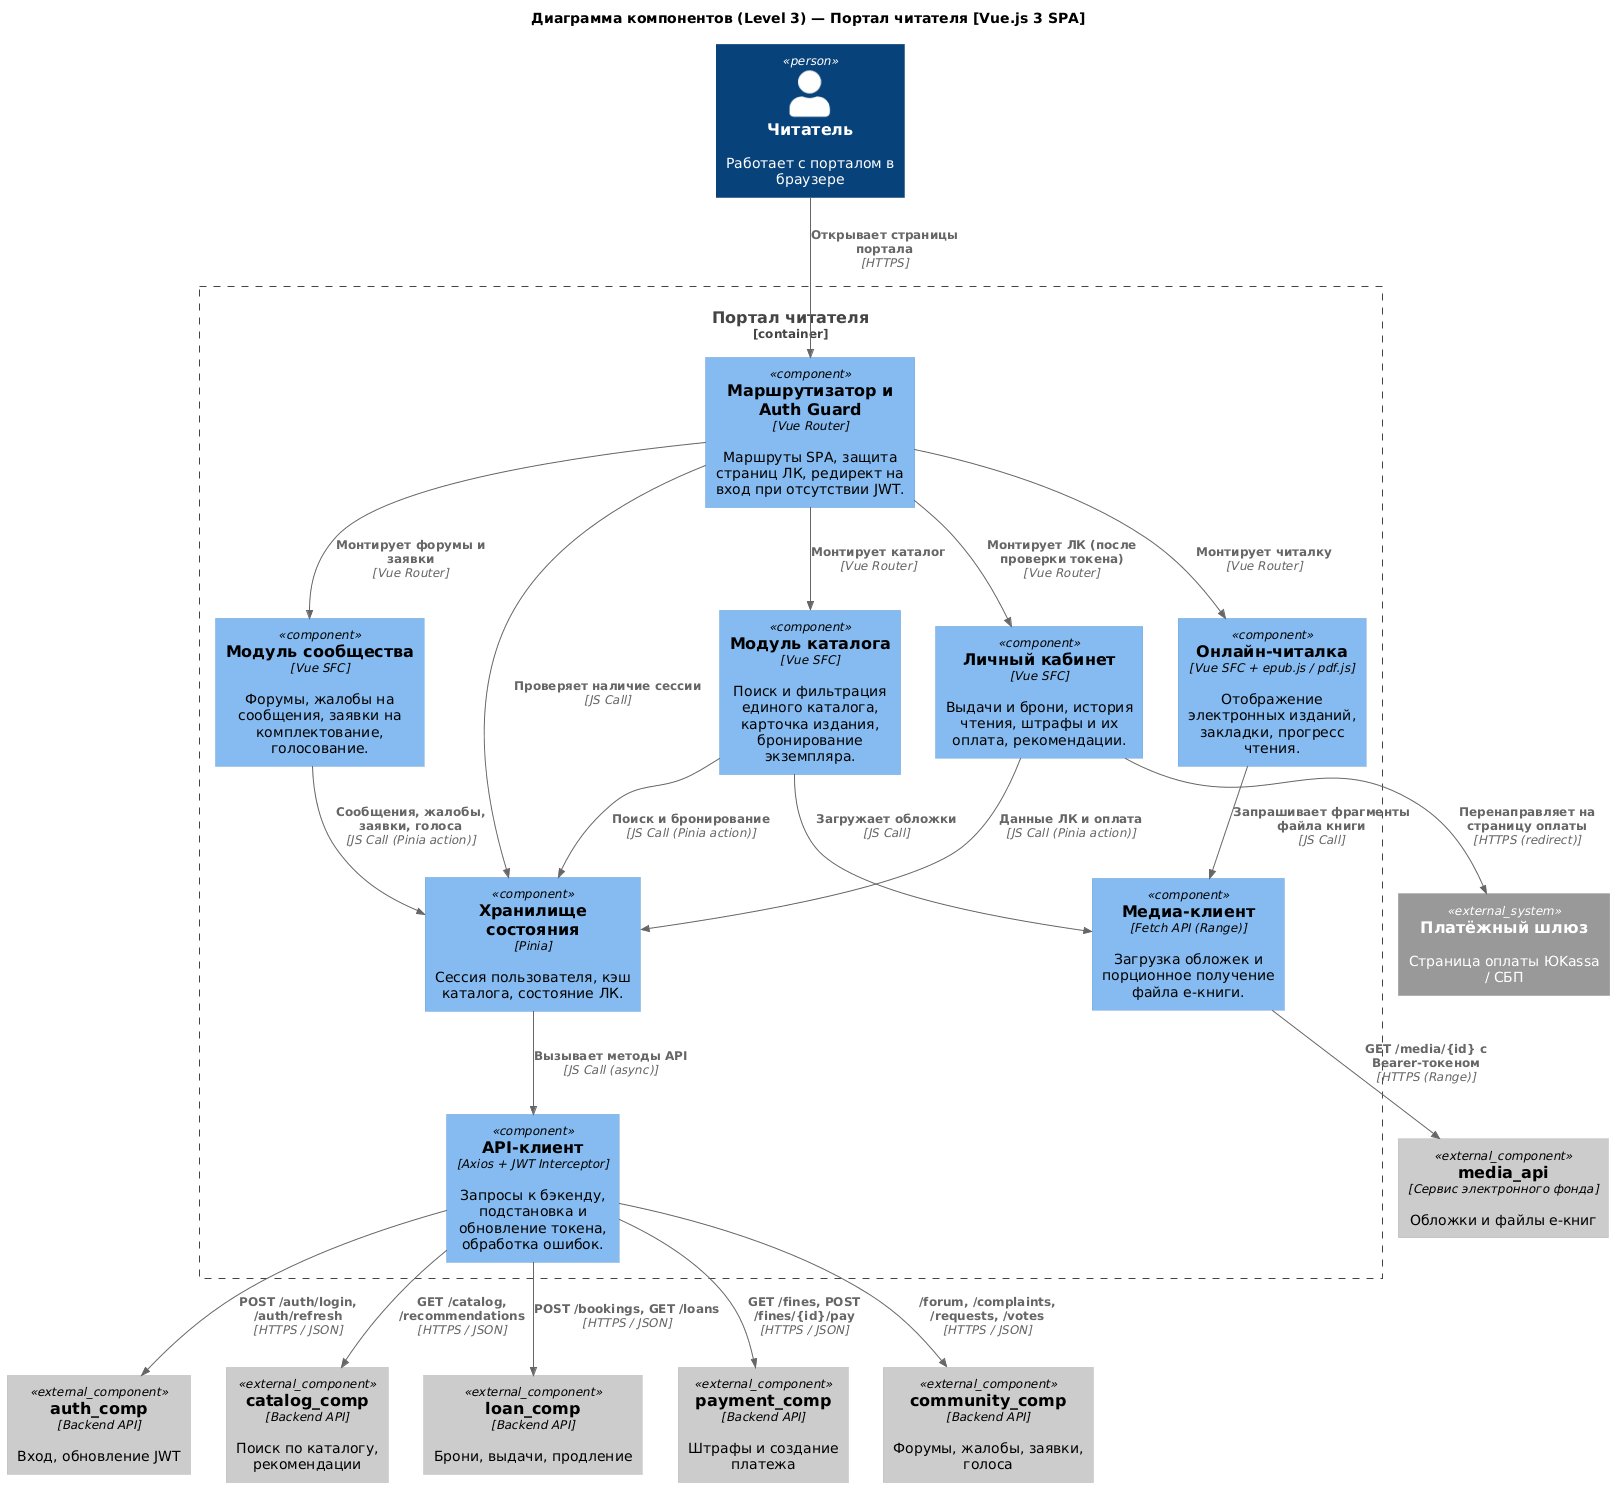

The diagram above was rendered by PlantUML. Its source (embedded in the PNG):
@startuml glimakova-reader_portal
!include <C4/C4_Component>

title Диаграмма компонентов (Level 3) — Портал читателя [Vue.js 3 SPA]

Person(reader, "Читатель", "Работает с порталом в браузере")

Container_Boundary(portal, "Портал читателя") {
    Component(router, "Маршрутизатор и Auth Guard", "Vue Router", "Маршруты SPA, защита страниц ЛК, редирект на вход при отсутствии JWT.")
    Component(community, "Модуль сообщества", "Vue SFC", "Форумы, жалобы на сообщения, заявки на комплектование, голосование.")
    Component(catalog, "Модуль каталога", "Vue SFC", "Поиск и фильтрация единого каталога, карточка издания, бронирование экземпляра.")
    Component(cabinet, "Личный кабинет", "Vue SFC", "Выдачи и брони, история чтения, штрафы и их оплата, рекомендации.")
    Component(ereader, "Онлайн-читалка", "Vue SFC + epub.js / pdf.js", "Отображение электронных изданий, закладки, прогресс чтения.")
    Component(store, "Хранилище состояния", "Pinia", "Сессия пользователя, кэш каталога, состояние ЛК.")
    Component(media, "Медиа-клиент", "Fetch API (Range)", "Загрузка обложек и порционное получение файла е-книги.")
    Component(api, "API-клиент", "Axios + JWT Interceptor", "Запросы к бэкенду, подстановка и обновление токена, обработка ошибок.")
}

System_Ext(payment_gw, "Платёжный шлюз", "Страница оплаты ЮKassa / СБП")
Component_Ext(media_api, "media_api", "Сервис электронного фонда", "Обложки и файлы е-книг")

Component_Ext(auth_comp, "auth_comp", "Backend API", "Вход, обновление JWT")
Component_Ext(catalog_comp, "catalog_comp", "Backend API", "Поиск по каталогу, рекомендации")
Component_Ext(loan_comp, "loan_comp", "Backend API", "Брони, выдачи, продление")
Component_Ext(payment_comp, "payment_comp", "Backend API", "Штрафы и создание платежа")
Component_Ext(community_comp, "community_comp", "Backend API", "Форумы, жалобы, заявки, голоса")

Rel(reader, router, "Открывает страницы портала", "HTTPS")

Rel(router, community, "Монтирует форумы и заявки", "Vue Router")
Rel(router, catalog, "Монтирует каталог", "Vue Router")
Rel(router, cabinet, "Монтирует ЛК (после проверки токена)", "Vue Router")
Rel(router, ereader, "Монтирует читалку", "Vue Router")
Rel(router, store, "Проверяет наличие сессии", "JS Call")

Rel(community, store, "Сообщения, жалобы, заявки, голоса", "JS Call (Pinia action)")
Rel(catalog, store, "Поиск и бронирование", "JS Call (Pinia action)")
Rel(catalog, media, "Загружает обложки", "JS Call")
Rel(cabinet, store, "Данные ЛК и оплата", "JS Call (Pinia action)")
Rel(cabinet, payment_gw, "Перенаправляет на страницу оплаты", "HTTPS (redirect)")
Rel(ereader, media, "Запрашивает фрагменты файла книги", "JS Call")

Rel(store, api, "Вызывает методы API", "JS Call (async)")
Rel(media, media_api, "GET /media/{id} с Bearer-токеном", "HTTPS (Range)")

Rel(api, auth_comp, "POST /auth/login, /auth/refresh", "HTTPS / JSON")
Rel(api, catalog_comp, "GET /catalog, /recommendations", "HTTPS / JSON")
Rel(api, loan_comp, "POST /bookings, GET /loans", "HTTPS / JSON")
Rel(api, payment_comp, "GET /fines, POST /fines/{id}/pay", "HTTPS / JSON")
Rel(api, community_comp, "/forum, /complaints, /requests, /votes", "HTTPS / JSON")

@enduml